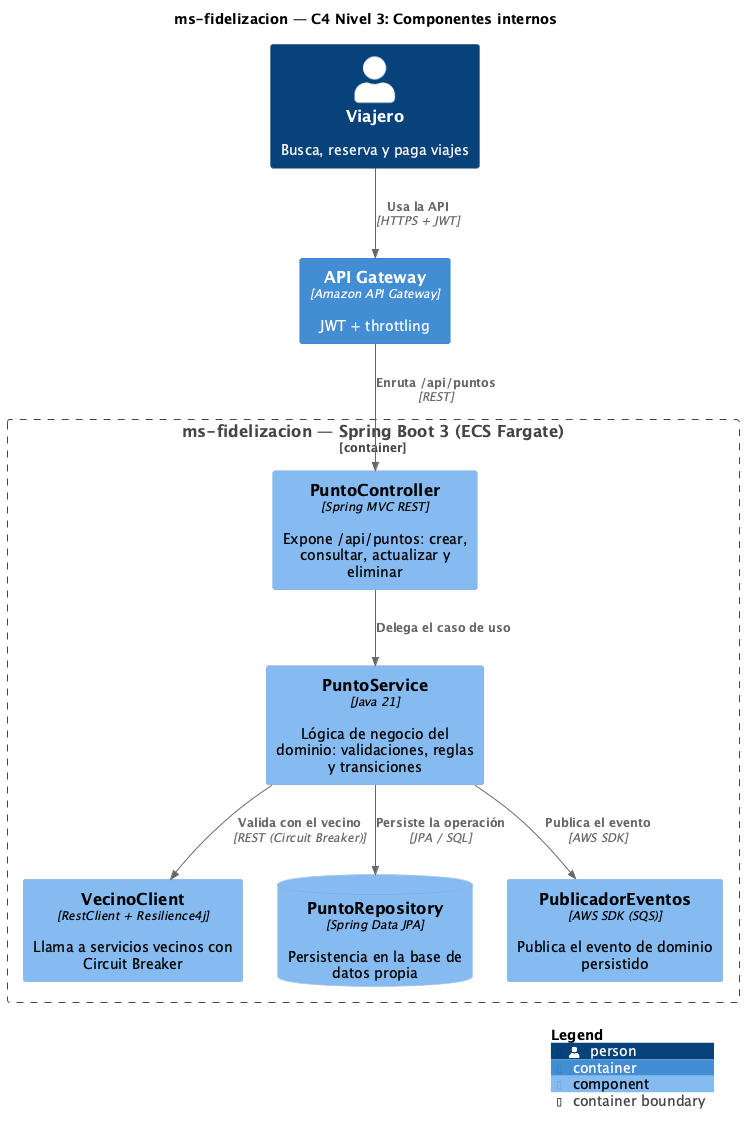

The diagram above was rendered by PlantUML. Its source (embedded in the PNG):
@startuml C4-3-Componentes
!include <C4/C4_Component>

title ms-fidelizacion — C4 Nivel 3: Componentes internos

LAYOUT_WITH_LEGEND()

Person(actor, "Viajero", "Busca, reserva y paga viajes")
Container_Boundary(ms, "ms-fidelizacion — Spring Boot 3 (ECS Fargate)") {

  Component(rest, "PuntoController", "Spring MVC REST", "Expone /api/puntos: crear, consultar, actualizar y eliminar")
  Component(svc, "PuntoService", "Java 21", "Lógica de negocio del dominio: validaciones, reglas y transiciones")
  Component(cli, "VecinoClient", "RestClient + Resilience4j", "Llama a servicios vecinos con Circuit Breaker")
  ComponentDb(repo, "PuntoRepository", "Spring Data JPA", "Persistencia en la base de datos propia")
  Component(pub, "PublicadorEventos", "AWS SDK (SQS)", "Publica el evento de dominio persistido")
}

Container(apigw, "API Gateway", "Amazon API Gateway", "JWT + throttling")

Rel(actor, apigw, "Usa la API", "HTTPS + JWT")
Rel(apigw, rest, "Enruta /api/puntos", "REST")
Rel(rest, svc, "Delega el caso de uso")
Rel(svc, cli, "Valida con el vecino", "REST (Circuit Breaker)")
Rel(svc, repo, "Persiste la operación", "JPA / SQL")
Rel(svc, pub, "Publica el evento", "AWS SDK")

SHOW_LEGEND()
@enduml